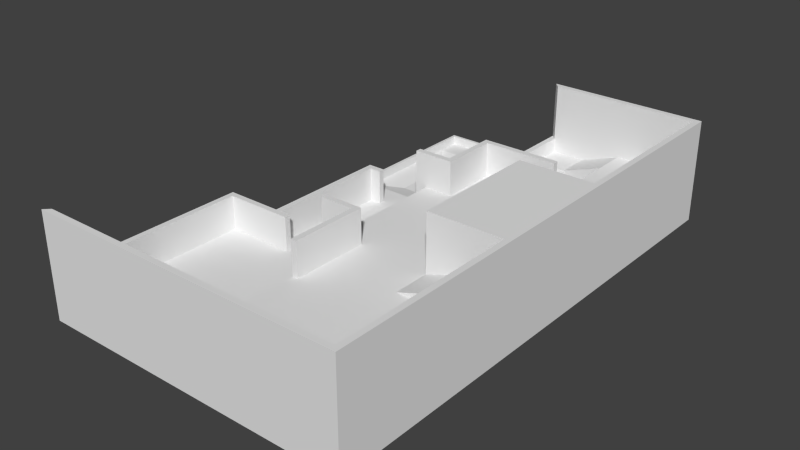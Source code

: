 # Source: gallery.blend  (saved by Blender 2.76.0; exported with 4.5.12 LTS)
import bpy
from mathutils import Matrix  # noqa: F401  (used for matrix-valued properties, if any)

bpy.ops.wm.read_factory_settings(use_empty=True)
scene = bpy.context.scene
scene.name = 'Scene'

# ---- collections
col_collection_1 = bpy.data.collections.new('Collection 1'); scene.collection.children.link(col_collection_1)

# ---- world
world_world = bpy.data.worlds.new('World'); scene.world = world_world
world_world.color = (0.05088, 0.05088, 0.05088)
world_world.use_sun_shadow = False
world_world.sun_shadow_jitter_overblur = 0.0
world_world.cycles.sampling_method = 'MANUAL'
world_world.cycles.sample_map_resolution = 256

# ---- meshes
me_entity0_brush30 = bpy.data.meshes.new('entity0_brush30')
me_entity0_brush30.from_pydata([(1184.0, -64.0, 2240.0), (1216.0, -64.0, 2272.0), (-544.0, -64.0, 2272.0), (-512.0, -64.0, 2240.0), (1216.0, 512.0, 2272.0), (-544.0, 512.0, 2272.0), (1184.0, 512.0, 2240.0), (-512.0, 512.0, 2240.0)], [], [(0, 1, 2, 3), (1, 4, 5, 2), (4, 6, 7, 5), (7, 3, 2, 5), (6, 0, 3, 7), (6, 4, 1, 0)])
_uv = me_entity0_brush30.uv_layers.new(name='UVMap')
_uv.uv.foreach_set('vector', [9.25, 17.5, 9.5, 17.75, -4.25, 17.75, -4.0, 17.5, 9.5, 0.5, 9.5, -4.0, -4.25, -4.0, -4.25, 0.5, 9.5, 17.75, 9.25, 17.5, -4.0, 17.5, -4.25, 17.75, -17.5, -4.0, -17.5, 0.5, -17.75, 0.5, -17.75, -4.0, 9.25, -4.0, 9.25, 0.5, -4.0, 0.5, -4.0, -4.0, -17.5, -4.0, -17.75, -4.0, -17.75, 0.5, -17.5, 0.5])
me_entity0_brush30.use_remesh_preserve_volume = False
me_entity0_brush30.use_remesh_preserve_attributes = False
me_entity0_brush30.use_mirror_vertex_groups = False
me_entity0_brush30.update()
me_entity0_brush36 = bpy.data.meshes.new('entity0_brush36')
me_entity0_brush36.from_pydata([(960.0, 192.0, 2240.0), (768.0, 192.0, 2240.0), (768.0, 192.0, 2032.0), (960.0, 192.0, 2032.0), (960.0, 256.0, 2240.0), (960.0, 256.0, 2032.0)], [], [(0, 1, 2, 3), (1, 4, 5, 2), (4, 0, 3, 5), (3, 2, 5), (0, 4, 1)])
_uv = me_entity0_brush36.uv_layers.new(name='UVMap')
_uv.uv.foreach_set('vector', [7.5, 17.5, 6.0, 17.5, 6.0, 15.88, 7.5, 15.88, 6.0, 17.5, 7.5, 17.5, 7.5, 15.88, 6.0, 15.88, -17.5, -2.0, -17.5, -1.5, -15.88, -1.5, -15.88, -2.0, 7.5, -1.5, 6.0, -1.5, 7.5, -2.0, 7.5, -1.5, 7.5, -2.0, 6.0, -1.5])
me_entity0_brush36.use_remesh_preserve_volume = False
me_entity0_brush36.use_remesh_preserve_attributes = False
me_entity0_brush36.use_mirror_vertex_groups = False
me_entity0_brush36.update()
me_entity0_brush19 = bpy.data.meshes.new('entity0_brush19')
me_entity0_brush19.from_pydata([(768.0, -64.0, 1200.0), (768.0, -64.0, 160.0), (768.0, 192.0, 160.0), (768.0, 192.0, 1200.0), (352.0, -64.0, 160.0), (352.0, -64.0, 1200.0), (352.0, 192.0, 1200.0), (352.0, 192.0, 160.0)], [], [(0, 1, 2, 3), (4, 5, 6, 7), (1, 4, 7, 2), (5, 0, 3, 6), (3, 2, 7, 6), (0, 5, 4, 1)])
_uv = me_entity0_brush19.uv_layers.new(name='UVMap')
_uv.uv.foreach_set('vector', [-9.375, 0.5, -1.25, 0.5, -1.25, -1.5, -9.375, -1.5, -1.25, 0.5, -9.375, 0.5, -9.375, -1.5, -1.25, -1.5, 6.0, 0.5, 2.75, 0.5, 2.75, -1.5, 6.0, -1.5, 2.75, 0.5, 6.0, 0.5, 6.0, -1.5, 2.75, -1.5, 6.0, 9.375, 6.0, 1.25, 2.75, 1.25, 2.75, 9.375, 6.0, 9.375, 2.75, 9.375, 2.75, 1.25, 6.0, 1.25])
me_entity0_brush19.use_remesh_preserve_volume = False
me_entity0_brush19.use_remesh_preserve_attributes = False
me_entity0_brush19.use_mirror_vertex_groups = False
me_entity0_brush19.update()
me_entity0_brush11 = bpy.data.meshes.new('entity0_brush11')
me_entity0_brush11.from_pydata([(352.0, -64.0, 480.0), (320.0, -64.0, 448.0), (320.0, 384.0, 448.0), (352.0, 384.0, 480.0), (128.0, -64.0, 448.0), (128.0, -64.0, 480.0), (128.0, 384.0, 480.0), (128.0, 384.0, 448.0)], [], [(0, 1, 2, 3), (4, 5, 6, 7), (1, 4, 7, 2), (5, 0, 3, 6), (3, 2, 7, 6), (0, 5, 4, 1)])
_uv = me_entity0_brush11.uv_layers.new(name='UVMap')
_uv.uv.foreach_set('vector', [-3.75, 0.5, -3.5, 0.5, -3.5, -3.0, -3.75, -3.0, -3.5, 0.5, -3.75, 0.5, -3.75, -3.0, -3.5, -3.0, 2.5, 0.5, 1.0, 0.5, 1.0, -3.0, 2.5, -3.0, 1.0, 0.5, 2.75, 0.5, 2.75, -3.0, 1.0, -3.0, 2.75, 3.75, 2.5, 3.5, 1.0, 3.5, 1.0, 3.75, 2.75, 3.75, 1.0, 3.75, 1.0, 3.5, 2.5, 3.5])
me_entity0_brush11.use_remesh_preserve_volume = False
me_entity0_brush11.use_remesh_preserve_attributes = False
me_entity0_brush11.use_mirror_vertex_groups = False
me_entity0_brush11.update()
me_entity0_brush37 = bpy.data.meshes.new('entity0_brush37')
me_entity0_brush37.from_pydata([(352.0, -64.0, 1168.0), (352.0, -64.0, 480.0), (352.0, 192.0, 480.0), (352.0, 192.0, 1168.0), (192.0, 192.0, 480.0), (192.0, 192.0, 1168.0)], [], [(0, 1, 2, 3), (1, 4, 2), (5, 0, 3), (3, 2, 4, 5), (0, 5, 4, 1)])
_uv = me_entity0_brush37.uv_layers.new(name='UVMap')
_uv.uv.foreach_set('vector', [-9.125, 0.5, -3.75, 0.5, -3.75, -1.5, -9.125, -1.5, 2.75, 0.5, 1.5, -1.5, 2.75, -1.5, 1.5, -1.5, 2.75, 0.5, 2.75, -1.5, 2.75, 9.125, 2.75, 3.75, 1.5, 3.75, 1.5, 9.125, -9.125, 0.5, -9.125, -1.5, -3.75, -1.5, -3.75, 0.5])
me_entity0_brush37.use_remesh_preserve_volume = False
me_entity0_brush37.use_remesh_preserve_attributes = False
me_entity0_brush37.use_mirror_vertex_groups = False
me_entity0_brush37.update()
me_entity0_brush8 = bpy.data.meshes.new('entity0_brush8')
me_entity0_brush8.from_pydata([(320.0, -64.0, -448.0), (320.0, -64.0, -464.0), (320.0, 48.0, -464.0), (320.0, 48.0, -448.0), (-336.0, -64.0, -464.0), (-320.0, -64.0, -448.0), (-320.0, 48.0, -448.0), (-336.0, 48.0, -464.0)], [], [(0, 1, 2, 3), (4, 5, 6, 7), (1, 4, 7, 2), (5, 0, 3, 6), (2, 7, 6, 3), (1, 0, 5, 4)])
_uv = me_entity0_brush8.uv_layers.new(name='UVMap')
_uv.uv.foreach_set('vector', [3.5, 0.5, 3.625, 0.5, 3.625, -0.375, 3.5, -0.375, 3.625, 0.5, 3.5, 0.5, 3.5, -0.375, 3.625, -0.375, 2.5, 0.5, -2.625, 0.5, -2.625, -0.375, 2.5, -0.375, -2.5, 0.5, 2.5, 0.5, 2.5, -0.375, -2.5, -0.375, 2.5, -3.625, -2.625, -3.625, -2.5, -3.5, 2.5, -3.5, 2.5, -3.625, 2.5, -3.5, -2.5, -3.5, -2.625, -3.625])
me_entity0_brush8.use_remesh_preserve_volume = False
me_entity0_brush8.use_remesh_preserve_attributes = False
me_entity0_brush8.use_mirror_vertex_groups = False
me_entity0_brush8.update()
me_entity0_brush35 = bpy.data.meshes.new('entity0_brush35')
me_entity0_brush35.from_pydata([(768.0, 192.0, 1408.0), (960.0, 256.0, 1408.0), (960.0, 256.0, 1200.0), (768.0, 192.0, 1200.0), (960.0, 192.0, 1408.0), (960.0, 192.0, 1200.0)], [], [(0, 1, 2, 3), (1, 4, 5, 2), (4, 0, 3, 5), (2, 5, 3), (1, 0, 4)])
_uv = me_entity0_brush35.uv_layers.new(name='UVMap')
_uv.uv.foreach_set('vector', [6.0, 11.0, 7.5, 11.0, 7.5, 9.375, 6.0, 9.375, -11.0, -2.0, -11.0, -1.5, -9.375, -1.5, -9.375, -2.0, 7.5, 11.0, 6.0, 11.0, 6.0, 9.375, 7.5, 9.375, 7.5, -2.0, 7.5, -1.5, 6.0, -1.5, 7.5, -2.0, 6.0, -1.5, 7.5, -1.5])
me_entity0_brush35.use_remesh_preserve_volume = False
me_entity0_brush35.use_remesh_preserve_attributes = False
me_entity0_brush35.use_mirror_vertex_groups = False
me_entity0_brush35.update()
me_entity0_brush29 = bpy.data.meshes.new('entity0_brush29')
me_entity0_brush29.from_pydata([(-544.0, 192.0, 1168.0), (-544.0, -64.0, 1168.0), (-544.0, -64.0, 2272.0), (-544.0, 192.0, 2272.0), (-512.0, 192.0, 2240.0), (-512.0, -64.0, 2240.0), (-512.0, -64.0, 1200.0), (-512.0, 192.0, 1200.0)], [], [(0, 1, 2, 3), (4, 3, 2, 5), (1, 6, 5, 2), (6, 7, 4, 5), (7, 0, 3, 4), (0, 7, 6, 1)])
_uv = me_entity0_brush29.uv_layers.new(name='UVMap')
_uv.uv.foreach_set('vector', [-9.125, -1.5, -9.125, 0.5, -17.75, 0.5, -17.75, -1.5, -17.5, -1.5, -17.75, -1.5, -17.75, 0.5, -17.5, 0.5, -4.25, 9.125, -4.0, 9.375, -4.0, 17.5, -4.25, 17.75, -9.375, 0.5, -9.375, -1.5, -17.5, -1.5, -17.5, 0.5, -4.0, 9.375, -4.25, 9.125, -4.25, 17.75, -4.0, 17.5, -9.125, -1.5, -9.375, -1.5, -9.375, 0.5, -9.125, 0.5])
me_entity0_brush29.use_remesh_preserve_volume = False
me_entity0_brush29.use_remesh_preserve_attributes = False
me_entity0_brush29.use_mirror_vertex_groups = False
me_entity0_brush29.update()
me_entity0_brush20 = bpy.data.meshes.new('entity0_brush20')
me_entity0_brush20.from_pydata([(352.0, 384.0, 160.0), (320.0, 384.0, 128.0), (320.0, -64.0, 128.0), (352.0, -64.0, 160.0), (768.0, -64.0, 160.0), (768.0, -64.0, 128.0), (768.0, 384.0, 128.0), (768.0, 384.0, 160.0)], [], [(0, 1, 2, 3), (4, 3, 2, 5), (1, 6, 5, 2), (6, 7, 4, 5), (7, 0, 3, 4), (0, 7, 6, 1)])
_uv = me_entity0_brush20.uv_layers.new(name='UVMap')
_uv.uv.foreach_set('vector', [-1.25, -3.0, -1.0, -3.0, -1.0, 0.5, -1.25, 0.5, 6.0, 1.25, 2.75, 1.25, 2.5, 1.0, 6.0, 1.0, 2.5, -3.0, 6.0, -3.0, 6.0, 0.5, 2.5, 0.5, -1.0, -3.0, -1.25, -3.0, -1.25, 0.5, -1.0, 0.5, 6.0, -3.0, 2.75, -3.0, 2.75, 0.5, 6.0, 0.5, 2.75, 1.25, 6.0, 1.25, 6.0, 1.0, 2.5, 1.0])
me_entity0_brush20.use_remesh_preserve_volume = False
me_entity0_brush20.use_remesh_preserve_attributes = False
me_entity0_brush20.use_mirror_vertex_groups = False
me_entity0_brush20.update()
me_entity0_brush24 = bpy.data.meshes.new('entity0_brush24')
me_entity0_brush24.from_pydata([(320.0, -64.0, -544.0), (352.0, -64.0, -512.0), (352.0, 512.0, -512.0), (320.0, 512.0, -544.0), (1184.0, 512.0, -512.0), (1216.0, 512.0, -544.0), (1216.0, -64.0, -544.0), (1184.0, -64.0, -512.0)], [], [(0, 1, 2, 3), (4, 5, 3, 2), (6, 0, 3, 5), (1, 7, 4, 2), (7, 6, 5, 4), (6, 7, 1, 0)])
_uv = me_entity0_brush24.uv_layers.new(name='UVMap')
_uv.uv.foreach_set('vector', [4.25, 0.5, 4.0, 0.5, 4.0, -4.0, 4.25, -4.0, 9.25, -4.0, 9.5, -4.25, 2.5, -4.25, 2.75, -4.0, 9.5, 0.5, 2.5, 0.5, 2.5, -4.0, 9.5, -4.0, 2.75, 0.5, 9.25, 0.5, 9.25, -4.0, 2.75, -4.0, 4.0, 0.5, 4.25, 0.5, 4.25, -4.0, 4.0, -4.0, 9.5, -4.25, 9.25, -4.0, 2.75, -4.0, 2.5, -4.25])
me_entity0_brush24.use_remesh_preserve_volume = False
me_entity0_brush24.use_remesh_preserve_attributes = False
me_entity0_brush24.use_mirror_vertex_groups = False
me_entity0_brush24.update()
me_entity0_brush18 = bpy.data.meshes.new('entity0_brush18')
me_entity0_brush18.from_pydata([(768.0, -64.0, 128.0), (768.0, -64.0, -512.0), (768.0, 0.0, -512.0), (768.0, 0.0, 128.0), (352.0, -64.0, -512.0), (352.0, -64.0, 128.0), (352.0, 0.0, 128.0), (352.0, 0.0, -512.0)], [], [(0, 1, 2, 3), (4, 5, 6, 7), (1, 4, 7, 2), (5, 0, 3, 6), (3, 2, 7, 6), (0, 5, 4, 1)])
_uv = me_entity0_brush18.uv_layers.new(name='UVMap')
_uv.uv.foreach_set('vector', [-1.0, 0.5, 4.0, 0.5, 4.0, 0.0, -1.0, 0.0, 4.0, 0.5, -1.0, 0.5, -1.0, 0.0, 4.0, 0.0, 6.0, 0.5, 2.75, 0.5, 2.75, 0.0, 6.0, 0.0, 2.75, 0.5, 6.0, 0.5, 6.0, 0.0, 2.75, 0.0, 6.0, 1.0, 6.0, -4.0, 2.75, -4.0, 2.75, 1.0, 6.0, 1.0, 2.75, 1.0, 2.75, -4.0, 6.0, -4.0])
me_entity0_brush18.use_remesh_preserve_volume = False
me_entity0_brush18.use_remesh_preserve_attributes = False
me_entity0_brush18.use_mirror_vertex_groups = False
me_entity0_brush18.update()
me_entity0_brush7 = bpy.data.meshes.new('entity0_brush7')
me_entity0_brush7.from_pydata([(-320.0, -64.0, -448.0), (-336.0, -64.0, -464.0), (-336.0, 48.0, -464.0), (-320.0, 48.0, -448.0), (-336.0, -64.0, 464.0), (-320.0, -64.0, 448.0), (-320.0, 48.0, 448.0), (-336.0, 48.0, 464.0)], [], [(0, 1, 2, 3), (4, 5, 6, 7), (5, 0, 3, 6), (1, 4, 7, 2), (6, 3, 2, 7), (5, 4, 1, 0)])
_uv = me_entity0_brush7.uv_layers.new(name='UVMap')
_uv.uv.foreach_set('vector', [3.5, 0.5, 3.625, 0.5, 3.625, -0.375, 3.5, -0.375, -3.625, 0.5, -3.5, 0.5, -3.5, -0.375, -3.625, -0.375, -3.5, 0.5, 3.5, 0.5, 3.5, -0.375, -3.5, -0.375, 3.625, 0.5, -3.625, 0.5, -3.625, -0.375, 3.625, -0.375, -2.5, 3.5, -2.5, -3.5, -2.625, -3.625, -2.625, 3.625, -2.5, 3.5, -2.625, 3.625, -2.625, -3.625, -2.5, -3.5])
me_entity0_brush7.use_remesh_preserve_volume = False
me_entity0_brush7.use_remesh_preserve_attributes = False
me_entity0_brush7.use_mirror_vertex_groups = False
me_entity0_brush7.update()
me_entity0_brush27 = bpy.data.meshes.new('entity0_brush27')
me_entity0_brush27.from_pydata([(1184.0, -64.0, 2240.0), (1184.0, -64.0, 1200.0), (1184.0, 192.0, 1200.0), (1184.0, 192.0, 2240.0), (352.0, -64.0, 1200.0), (352.0, -64.0, 2240.0), (352.0, 192.0, 2240.0), (352.0, 192.0, 1200.0)], [], [(0, 1, 2, 3), (4, 5, 6, 7), (1, 4, 7, 2), (5, 0, 3, 6), (3, 2, 7, 6), (0, 5, 4, 1)])
_uv = me_entity0_brush27.uv_layers.new(name='UVMap')
_uv.uv.foreach_set('vector', [-17.5, 0.5, -9.375, 0.5, -9.375, -1.5, -17.5, -1.5, -9.375, 0.5, -17.5, 0.5, -17.5, -1.5, -9.375, -1.5, 9.25, 0.5, 2.75, 0.5, 2.75, -1.5, 9.25, -1.5, 2.75, 0.5, 9.25, 0.5, 9.25, -1.5, 2.75, -1.5, 9.25, 17.5, 9.25, 9.375, 2.75, 9.375, 2.75, 17.5, 9.25, 17.5, 2.75, 17.5, 2.75, 9.375, 9.25, 9.375])
me_entity0_brush27.use_remesh_preserve_volume = False
me_entity0_brush27.use_remesh_preserve_attributes = False
me_entity0_brush27.use_mirror_vertex_groups = False
me_entity0_brush27.update()
me_entity0_brush21 = bpy.data.meshes.new('entity0_brush21')
me_entity0_brush21.from_pydata([(-224.0, -64.0, 1200.0), (-128.0, -64.0, 1200.0), (-128.0, 192.0, 1200.0), (-224.0, 192.0, 1200.0), (-192.0, -64.0, 1168.0), (-192.0, 192.0, 1168.0), (-128.0, 192.0, 1168.0), (-128.0, -64.0, 1168.0)], [], [(0, 1, 2, 3), (4, 0, 3, 5), (2, 6, 5, 3), (7, 4, 5, 6), (1, 7, 6, 2), (4, 7, 1, 0)])
_uv = me_entity0_brush21.uv_layers.new(name='UVMap')
_uv.uv.foreach_set('vector', [-1.75, 0.5, -1.0, 0.5, -1.0, -1.5, -1.75, -1.5, -9.125, 0.5, -9.375, 0.5, -9.375, -1.5, -9.125, -1.5, -1.0, 9.375, -1.0, 9.125, -1.5, 9.125, -1.75, 9.375, -1.0, 0.5, -1.5, 0.5, -1.5, -1.5, -1.0, -1.5, -9.375, 0.5, -9.125, 0.5, -9.125, -1.5, -9.375, -1.5, -1.5, 9.125, -1.0, 9.125, -1.0, 9.375, -1.75, 9.375])
me_entity0_brush21.use_remesh_preserve_volume = False
me_entity0_brush21.use_remesh_preserve_attributes = False
me_entity0_brush21.use_mirror_vertex_groups = False
me_entity0_brush21.update()
me_entity0_brush40 = bpy.data.meshes.new('entity0_brush40')
me_entity0_brush40.from_pydata([(352.0, -32.0, 2240.0), (352.0, -32.0, 1600.0), (352.0, 192.0, 1600.0), (352.0, 192.0, 2240.0), (320.0, 192.0, 1600.0), (320.0, 192.0, 2240.0)], [], [(0, 1, 2, 3), (1, 4, 2), (5, 0, 3), (3, 2, 4, 5), (4, 1, 0, 5)])
_uv = me_entity0_brush40.uv_layers.new(name='UVMap')
_uv.uv.foreach_set('vector', [-17.5, 0.25, -12.5, 0.25, -12.5, -1.5, -17.5, -1.5, 2.75, 0.25, 2.5, -1.5, 2.75, -1.5, 2.5, -1.5, 2.75, 0.25, 2.75, -1.5, 2.75, 17.5, 2.75, 12.5, 2.5, 12.5, 2.5, 17.5, -12.5, -1.5, -12.5, 0.25, -17.5, 0.25, -17.5, -1.5])
me_entity0_brush40.use_remesh_preserve_volume = False
me_entity0_brush40.use_remesh_preserve_attributes = False
me_entity0_brush40.use_mirror_vertex_groups = False
me_entity0_brush40.update()
me_entity0_brush39 = bpy.data.meshes.new('entity0_brush39')
me_entity0_brush39.from_pydata([(352.0, -32.0, 1600.0), (352.0, -32.0, 2240.0), (352.0, -64.0, 2240.0), (352.0, -64.0, 1600.0), (320.0, -64.0, 1600.0), (320.0, -64.0, 2240.0), (320.0, 192.0, 2240.0), (320.0, 192.0, 1600.0)], [], [(0, 1, 2, 3), (4, 5, 6, 7), (7, 0, 3, 4), (1, 6, 5, 2), (2, 5, 4, 3), (0, 7, 6, 1)])
_uv = me_entity0_brush39.uv_layers.new(name='UVMap')
_uv.uv.foreach_set('vector', [-12.5, 0.25, -17.5, 0.25, -17.5, 0.5, -12.5, 0.5, -12.5, 0.5, -17.5, 0.5, -17.5, -1.5, -12.5, -1.5, 2.5, -1.5, 2.75, 0.25, 2.75, 0.5, 2.5, 0.5, 2.75, 0.25, 2.5, -1.5, 2.5, 0.5, 2.75, 0.5, 2.75, 17.5, 2.5, 17.5, 2.5, 12.5, 2.75, 12.5, -12.5, 0.25, -12.5, -1.5, -17.5, -1.5, -17.5, 0.25])
me_entity0_brush39.use_remesh_preserve_volume = False
me_entity0_brush39.use_remesh_preserve_attributes = False
me_entity0_brush39.use_mirror_vertex_groups = False
me_entity0_brush39.update()
me_entity0_brush46 = bpy.data.meshes.new('entity0_brush46')
me_entity0_brush46.from_pydata([(1184.0, -64.0, 1200.0), (1184.0, 512.0, 1200.0), (1184.0, 512.0, 480.0), (1184.0, -64.0, 480.0), (1216.0, -64.0, 1200.0), (1216.0, -64.0, 480.0), (1216.0, 512.0, 1200.0), (1216.0, 512.0, 480.0)], [], [(0, 1, 2, 3), (4, 0, 3, 5), (6, 4, 5, 7), (1, 6, 7, 2), (7, 5, 3, 2), (1, 0, 4, 6)])
_uv = me_entity0_brush46.uv_layers.new(name='UVMap')
_uv.uv.foreach_set('vector', [-9.375, 0.5, -9.375, -4.0, -3.75, -4.0, -3.75, 0.5, 9.5, 9.375, 9.25, 9.375, 9.25, 3.75, 9.5, 3.75, -9.375, -4.0, -9.375, 0.5, -3.75, 0.5, -3.75, -4.0, 9.25, 9.375, 9.5, 9.375, 9.5, 3.75, 9.25, 3.75, 9.5, -4.0, 9.5, 0.5, 9.25, 0.5, 9.25, -4.0, 9.25, -4.0, 9.25, 0.5, 9.5, 0.5, 9.5, -4.0])
me_entity0_brush46.use_remesh_preserve_volume = False
me_entity0_brush46.use_remesh_preserve_attributes = False
me_entity0_brush46.use_mirror_vertex_groups = False
me_entity0_brush46.update()
me_entity0_brush23 = bpy.data.meshes.new('entity0_brush23')
me_entity0_brush23.from_pydata([(1184.0, -64.0, 480.0), (1184.0, 512.0, 480.0), (1184.0, 512.0, 1200.0), (1184.0, -64.0, 1200.0), (768.0, 512.0, 480.0), (768.0, 512.0, 1200.0), (768.0, -64.0, 480.0), (768.0, -64.0, 1200.0)], [], [(0, 1, 2, 3), (1, 4, 5, 2), (6, 0, 3, 7), (5, 7, 3, 2), (4, 6, 7, 5), (0, 6, 4, 1)])
_uv = me_entity0_brush23.uv_layers.new(name='UVMap')
_uv.uv.foreach_set('vector', [-3.75, 0.5, -3.75, -4.0, -9.375, -4.0, -9.375, 0.5, 9.25, 3.75, 6.0, 3.75, 6.0, 9.375, 9.25, 9.375, 6.0, 3.75, 9.25, 3.75, 9.25, 9.375, 6.0, 9.375, 6.0, -4.0, 6.0, 0.5, 9.25, 0.5, 9.25, -4.0, -3.75, -4.0, -3.75, 0.5, -9.375, 0.5, -9.375, -4.0, 9.25, 0.5, 6.0, 0.5, 6.0, -4.0, 9.25, -4.0])
me_entity0_brush23.use_remesh_preserve_volume = False
me_entity0_brush23.use_remesh_preserve_attributes = False
me_entity0_brush23.use_mirror_vertex_groups = False
me_entity0_brush23.update()
me_entity0_brush42 = bpy.data.meshes.new('entity0_brush42')
me_entity0_brush42.from_pydata([(960.0, 192.0, 1200.0), (960.0, 192.0, 2240.0), (960.0, 256.0, 2240.0), (960.0, 256.0, 1200.0), (1184.0, 192.0, 1200.0), (1184.0, 192.0, 2240.0)], [], [(0, 1, 2, 3), (3, 4, 0), (5, 2, 1), (5, 1, 0, 4), (4, 3, 2, 5)])
_uv = me_entity0_brush42.uv_layers.new(name='UVMap')
_uv.uv.foreach_set('vector', [-9.375, -1.5, -17.5, -1.5, -17.5, -2.0, -9.375, -2.0, 7.5, -2.0, 9.25, -1.5, 7.5, -1.5, 9.25, -1.5, 7.5, -2.0, 7.5, -1.5, 9.25, 17.5, 7.5, 17.5, 7.5, 9.375, 9.25, 9.375, 9.25, 9.375, 7.5, 9.375, 7.5, 17.5, 9.25, 17.5])
me_entity0_brush42.use_remesh_preserve_volume = False
me_entity0_brush42.use_remesh_preserve_attributes = False
me_entity0_brush42.use_mirror_vertex_groups = False
me_entity0_brush42.update()
me_entity0_brush45 = bpy.data.meshes.new('entity0_brush45')
me_entity0_brush45.from_pydata([(1184.0, 512.0, -512.0), (1216.0, 512.0, -544.0), (1216.0, -64.0, -544.0), (1184.0, -64.0, -512.0), (1184.0, -64.0, 480.0), (1184.0, 512.0, 480.0), (1216.0, -64.0, 480.0), (1216.0, 512.0, 480.0)], [], [(0, 1, 2, 3), (4, 5, 0, 3), (6, 4, 3, 2), (7, 6, 2, 1), (5, 7, 1, 0), (5, 4, 6, 7)])
_uv = me_entity0_brush45.uv_layers.new(name='UVMap')
_uv.uv.foreach_set('vector', [4.0, -4.0, 4.25, -4.0, 4.25, 0.5, 4.0, 0.5, -3.75, 0.5, -3.75, -4.0, 4.0, -4.0, 4.0, 0.5, 9.5, 3.75, 9.25, 3.75, 9.25, -4.0, 9.5, -4.25, -3.75, -4.0, -3.75, 0.5, 4.25, 0.5, 4.25, -4.0, 9.25, 3.75, 9.5, 3.75, 9.5, -4.25, 9.25, -4.0, 9.25, -4.0, 9.25, 0.5, 9.5, 0.5, 9.5, -4.0])
me_entity0_brush45.use_remesh_preserve_volume = False
me_entity0_brush45.use_remesh_preserve_attributes = False
me_entity0_brush45.use_mirror_vertex_groups = False
me_entity0_brush45.update()
me_entity0_brush33 = bpy.data.meshes.new('entity0_brush33')
me_entity0_brush33.from_pydata([(352.0, 0.0, -128.0), (352.0, 112.0, -320.0), (352.0, -176.0, -320.0), (352.0, -176.0, -128.0), (544.0, 112.0, -320.0), (544.0, 0.0, -128.0), (544.0, -176.0, -128.0), (544.0, -176.0, -320.0)], [], [(0, 1, 2, 3), (4, 5, 6, 7), (1, 4, 7, 2), (6, 3, 2, 7), (5, 0, 3, 6), (0, 5, 4, 1)])
_uv = me_entity0_brush33.uv_layers.new(name='UVMap')
_uv.uv.foreach_set('vector', [1.0, 0.0, 2.5, -0.875, 2.5, 1.375, 1.0, 1.375, 2.5, -0.875, 1.0, 0.0, 1.0, 1.375, 2.5, 1.375, 2.75, -0.875, 4.25, -0.875, 4.25, 1.375, 2.75, 1.375, 4.25, -1.0, 2.75, -1.0, 2.75, -2.5, 4.25, -2.5, 4.25, 0.0, 2.75, 0.0, 2.75, 1.375, 4.25, 1.375, 2.75, -1.0, 4.25, -1.0, 4.25, -2.5, 2.75, -2.5])
me_entity0_brush33.use_remesh_preserve_volume = False
me_entity0_brush33.use_remesh_preserve_attributes = False
me_entity0_brush33.use_mirror_vertex_groups = False
me_entity0_brush33.update()
me_entity0_brush31 = bpy.data.meshes.new('entity0_brush31')
me_entity0_brush31.from_pydata([(320.0, 192.0, 2240.0), (320.0, -64.0, 2240.0), (320.0, -64.0, 2048.0), (320.0, 192.0, 2048.0), (-192.0, 0.0, 2240.0), (-192.0, 0.0, 2048.0), (-192.0, -64.0, 2240.0), (-192.0, -64.0, 2048.0)], [], [(0, 1, 2, 3), (4, 0, 3, 5), (1, 6, 7, 2), (7, 5, 3, 2), (6, 4, 5, 7), (6, 1, 0, 4)])
_uv = me_entity0_brush31.uv_layers.new(name='UVMap')
_uv.uv.foreach_set('vector', [-17.5, -1.5, -17.5, 0.5, -16.0, 0.5, -16.0, -1.5, -1.5, 17.5, 2.5, 17.5, 2.5, 16.0, -1.5, 16.0, 2.5, 17.5, -1.5, 17.5, -1.5, 16.0, 2.5, 16.0, -1.5, 0.5, -1.5, 0.0, 2.5, -1.5, 2.5, 0.5, -17.5, 0.5, -17.5, 0.0, -16.0, 0.0, -16.0, 0.5, -1.5, 0.5, 2.5, 0.5, 2.5, -1.5, -1.5, 0.0])
me_entity0_brush31.use_remesh_preserve_volume = False
me_entity0_brush31.use_remesh_preserve_attributes = False
me_entity0_brush31.use_mirror_vertex_groups = False
me_entity0_brush31.update()
me_entity0_brush26 = bpy.data.meshes.new('entity0_brush26')
me_entity0_brush26.from_pydata([(320.0, -64.0, 2240.0), (320.0, -64.0, 1200.0), (320.0, 0.0, 1200.0), (320.0, 0.0, 2240.0), (-512.0, -64.0, 1200.0), (-512.0, -64.0, 2240.0), (-512.0, 0.0, 2240.0), (-512.0, 0.0, 1200.0)], [], [(0, 1, 2, 3), (4, 5, 6, 7), (1, 4, 7, 2), (5, 0, 3, 6), (3, 2, 7, 6), (0, 5, 4, 1)])
_uv = me_entity0_brush26.uv_layers.new(name='UVMap')
_uv.uv.foreach_set('vector', [-17.5, 0.5, -9.375, 0.5, -9.375, 0.0, -17.5, 0.0, -9.375, 0.5, -17.5, 0.5, -17.5, 0.0, -9.375, 0.0, 2.5, 0.5, -4.0, 0.5, -4.0, 0.0, 2.5, 0.0, -4.0, 0.5, 2.5, 0.5, 2.5, 0.0, -4.0, 0.0, 2.5, 17.5, 2.5, 9.375, -4.0, 9.375, -4.0, 17.5, 2.5, 17.5, -4.0, 17.5, -4.0, 9.375, 2.5, 9.375])
me_entity0_brush26.use_remesh_preserve_volume = False
me_entity0_brush26.use_remesh_preserve_attributes = False
me_entity0_brush26.use_mirror_vertex_groups = False
me_entity0_brush26.update()
me_entity0_brush32 = bpy.data.meshes.new('entity0_brush32')
me_entity0_brush32.from_pydata([(768.0, 192.0, -320.0), (544.0, 112.0, -320.0), (544.0, -64.0, -320.0), (768.0, -64.0, -320.0), (768.0, -64.0, -512.0), (544.0, -64.0, -512.0), (544.0, 112.0, -512.0), (768.0, 192.0, -512.0)], [], [(0, 1, 2, 3), (4, 3, 2, 5), (6, 7, 4, 5), (1, 6, 5, 2), (7, 0, 3, 4), (6, 1, 0, 7)])
_uv = me_entity0_brush32.uv_layers.new(name='UVMap')
_uv.uv.foreach_set('vector', [6.0, -1.5, 4.25, -0.875, 4.25, 0.5, 6.0, 0.5, 6.0, -4.0, 6.0, -2.5, 4.25, -2.5, 4.25, -4.0, 4.25, -0.875, 6.0, -1.5, 6.0, 0.5, 4.25, 0.5, 2.5, -0.875, 4.0, -0.875, 4.0, 0.5, 2.5, 0.5, 4.0, -1.5, 2.5, -1.5, 2.5, 0.5, 4.0, 0.5, 4.25, -4.0, 4.25, -2.5, 6.0, -2.5, 6.0, -4.0])
me_entity0_brush32.use_remesh_preserve_volume = False
me_entity0_brush32.use_remesh_preserve_attributes = False
me_entity0_brush32.use_mirror_vertex_groups = False
me_entity0_brush32.update()
me_entity0_brush13 = bpy.data.meshes.new('entity0_brush13')
me_entity0_brush13.from_pydata([(128.0, -64.0, 480.0), (128.0, -64.0, 448.0), (128.0, 0.0, 448.0), (128.0, 0.0, 480.0), (-128.0, -64.0, 448.0), (-128.0, -64.0, 480.0), (-128.0, 0.0, 480.0), (-128.0, 0.0, 448.0)], [], [(0, 1, 2, 3), (4, 5, 6, 7), (1, 4, 7, 2), (5, 0, 3, 6), (3, 2, 7, 6), (0, 5, 4, 1)])
_uv = me_entity0_brush13.uv_layers.new(name='UVMap')
_uv.uv.foreach_set('vector', [-3.75, 0.5, -3.5, 0.5, -3.5, 0.0, -3.75, 0.0, -3.5, 0.5, -3.75, 0.5, -3.75, 0.0, -3.5, 0.0, 1.0, 0.5, -1.0, 0.5, -1.0, 0.0, 1.0, 0.0, -1.0, 0.5, 1.0, 0.5, 1.0, 0.0, -1.0, 0.0, 1.0, 3.75, 1.0, 3.5, -1.0, 3.5, -1.0, 3.75, 1.0, 3.75, -1.0, 3.75, -1.0, 3.5, 1.0, 3.5])
me_entity0_brush13.use_remesh_preserve_volume = False
me_entity0_brush13.use_remesh_preserve_attributes = False
me_entity0_brush13.use_mirror_vertex_groups = False
me_entity0_brush13.update()
me_entity0_brush38 = bpy.data.meshes.new('entity0_brush38')
me_entity0_brush38.from_pydata([(192.0, -64.0, 480.0), (192.0, -64.0, 1168.0), (192.0, 192.0, 1168.0), (192.0, 192.0, 480.0), (352.0, -64.0, 480.0), (352.0, -64.0, 1168.0)], [], [(0, 1, 2, 3), (3, 4, 0), (5, 2, 1), (5, 1, 0, 4), (4, 3, 2, 5)])
_uv = me_entity0_brush38.uv_layers.new(name='UVMap')
_uv.uv.foreach_set('vector', [-3.75, 0.5, -9.125, 0.5, -9.125, -1.5, -3.75, -1.5, 1.5, -1.5, 2.75, 0.5, 1.5, 0.5, 2.75, 0.5, 1.5, -1.5, 1.5, 0.5, 2.75, 9.125, 1.5, 9.125, 1.5, 3.75, 2.75, 3.75, -3.75, 0.5, -3.75, -1.5, -9.125, -1.5, -9.125, 0.5])
me_entity0_brush38.use_remesh_preserve_volume = False
me_entity0_brush38.use_remesh_preserve_attributes = False
me_entity0_brush38.use_mirror_vertex_groups = False
me_entity0_brush38.update()
me_entity0_brush4 = bpy.data.meshes.new('entity0_brush4')
me_entity0_brush4.from_pydata([(-192.0, -64.0, -192.0), (-320.0, -64.0, -320.0), (-320.0, 0.0, -320.0), (-192.0, -32.0, -192.0), (-320.0, -64.0, 320.0), (-192.0, -64.0, 192.0), (-192.0, -32.0, 192.0), (-320.0, 0.0, 320.0)], [], [(0, 1, 2, 3), (4, 5, 6, 7), (2, 7, 6, 3), (5, 0, 3, 6), (1, 4, 7, 2), (1, 0, 5, 4)])
_uv = me_entity0_brush4.uv_layers.new(name='UVMap')
_uv.uv.foreach_set('vector', [1.5, 0.5, 2.5, 0.5, 2.5, 0.0, 1.5, 0.25, -2.5, 0.5, -1.5, 0.5, -1.5, 0.25, -2.5, 0.0, -2.5, -2.5, -2.5, 2.5, -1.5, 1.5, -1.5, -1.5, -1.5, 0.5, 1.5, 0.5, 1.5, 0.25, -1.5, 0.25, 2.5, 0.5, -2.5, 0.5, -2.5, 0.0, 2.5, 0.0, -2.5, -2.5, -1.5, -1.5, -1.5, 1.5, -2.5, 2.5])
me_entity0_brush4.use_remesh_preserve_volume = False
me_entity0_brush4.use_remesh_preserve_attributes = False
me_entity0_brush4.use_mirror_vertex_groups = False
me_entity0_brush4.update()
me_entity0_brush5 = bpy.data.meshes.new('entity0_brush5')
me_entity0_brush5.from_pydata([(320.0, -64.0, -320.0), (320.0, -64.0, -448.0), (320.0, 0.0, -448.0), (320.0, 0.0, -320.0), (-320.0, -64.0, -448.0), (-320.0, -64.0, -320.0), (-320.0, 0.0, -320.0), (-320.0, 0.0, -448.0)], [], [(0, 1, 2, 3), (4, 5, 6, 7), (1, 4, 7, 2), (5, 0, 3, 6), (3, 2, 7, 6), (0, 5, 4, 1)])
_uv = me_entity0_brush5.uv_layers.new(name='UVMap')
_uv.uv.foreach_set('vector', [2.5, 0.5, 3.5, 0.5, 3.5, 0.0, 2.5, 0.0, 3.5, 0.5, 2.5, 0.5, 2.5, 0.0, 3.5, 0.0, 2.5, 0.5, -2.5, 0.5, -2.5, 0.0, 2.5, 0.0, -2.5, 0.5, 2.5, 0.5, 2.5, 0.0, -2.5, 0.0, 2.5, -2.5, 2.5, -3.5, -2.5, -3.5, -2.5, -2.5, 2.5, -2.5, -2.5, -2.5, -2.5, -3.5, 2.5, -3.5])
me_entity0_brush5.use_remesh_preserve_volume = False
me_entity0_brush5.use_remesh_preserve_attributes = False
me_entity0_brush5.use_mirror_vertex_groups = False
me_entity0_brush5.update()
me_entity0_brush41 = bpy.data.meshes.new('entity0_brush41')
me_entity0_brush41.from_pydata([(1184.0, 192.0, 2240.0), (1184.0, 192.0, 1200.0), (1184.0, 256.0, 1200.0), (1184.0, 256.0, 2240.0), (960.0, 256.0, 1200.0), (960.0, 256.0, 2240.0)], [], [(0, 1, 2, 3), (1, 4, 2), (5, 0, 3), (3, 2, 4, 5), (0, 5, 4, 1)])
_uv = me_entity0_brush41.uv_layers.new(name='UVMap')
_uv.uv.foreach_set('vector', [-17.5, -1.5, -9.375, -1.5, -9.375, -2.0, -17.5, -2.0, 9.25, -1.5, 7.5, -2.0, 9.25, -2.0, 7.5, -2.0, 9.25, -1.5, 9.25, -2.0, 9.25, 17.5, 9.25, 9.375, 7.5, 9.375, 7.5, 17.5, 9.25, 17.5, 7.5, 17.5, 7.5, 9.375, 9.25, 9.375])
me_entity0_brush41.use_remesh_preserve_volume = False
me_entity0_brush41.use_remesh_preserve_attributes = False
me_entity0_brush41.use_mirror_vertex_groups = False
me_entity0_brush41.update()
me_entity0_brush47 = bpy.data.meshes.new('entity0_brush47')
me_entity0_brush47.from_pydata([(1184.0, 512.0, 1200.0), (1184.0, -64.0, 1200.0), (1184.0, -64.0, 2240.0), (1184.0, 512.0, 2240.0), (1216.0, -64.0, 1200.0), (1216.0, -64.0, 2272.0), (1216.0, 512.0, 2272.0), (1216.0, 512.0, 1200.0)], [], [(0, 1, 2, 3), (1, 4, 5, 2), (6, 3, 2, 5), (4, 7, 6, 5), (7, 0, 3, 6), (4, 1, 0, 7)])
_uv = me_entity0_brush47.uv_layers.new(name='UVMap')
_uv.uv.foreach_set('vector', [-9.375, -4.0, -9.375, 0.5, -17.5, 0.5, -17.5, -4.0, 9.25, 9.375, 9.5, 9.375, 9.5, 17.75, 9.25, 17.5, -17.75, -4.0, -17.5, -4.0, -17.5, 0.5, -17.75, 0.5, -9.375, 0.5, -9.375, -4.0, -17.75, -4.0, -17.75, 0.5, 9.5, 9.375, 9.25, 9.375, 9.25, 17.5, 9.5, 17.75, 9.5, 0.5, 9.25, 0.5, 9.25, -4.0, 9.5, -4.0])
me_entity0_brush47.use_remesh_preserve_volume = False
me_entity0_brush47.use_remesh_preserve_attributes = False
me_entity0_brush47.use_mirror_vertex_groups = False
me_entity0_brush47.update()
me_entity0_brush43 = bpy.data.meshes.new('entity0_brush43')
me_entity0_brush43.from_pydata([(1184.0, -64.0, 480.0), (1184.0, -64.0, -512.0), (1184.0, 192.0, -512.0), (1184.0, 192.0, 480.0), (1024.0, -64.0, -512.0), (768.0, 192.0, -512.0), (768.0, 192.0, 480.0), (1024.0, -64.0, 480.0)], [], [(0, 1, 2, 3), (4, 5, 2, 1), (6, 7, 0, 3), (3, 2, 5, 6), (7, 4, 1, 0), (5, 4, 7, 6)])
_uv = me_entity0_brush43.uv_layers.new(name='UVMap')
_uv.uv.foreach_set('vector', [-3.75, 0.5, 4.0, 0.5, 4.0, -1.5, -3.75, -1.5, 8.0, 0.5, 6.0, -1.5, 9.25, -1.5, 9.25, 0.5, 6.0, -1.5, 8.0, 0.5, 9.25, 0.5, 9.25, -1.5, 9.25, 3.75, 9.25, -4.0, 6.0, -4.0, 6.0, 3.75, 8.0, 3.75, 8.0, -4.0, 9.25, -4.0, 9.25, 3.75, 6.0, -4.0, 8.0, -4.0, 8.0, 3.75, 6.0, 3.75])
me_entity0_brush43.use_remesh_preserve_volume = False
me_entity0_brush43.use_remesh_preserve_attributes = False
me_entity0_brush43.use_mirror_vertex_groups = False
me_entity0_brush43.update()
me_entity0_brush14 = bpy.data.meshes.new('entity0_brush14')
me_entity0_brush14.from_pydata([(192.0, -64.0, 1200.0), (192.0, -64.0, 480.0), (192.0, 0.0, 480.0), (192.0, 0.0, 1200.0), (-192.0, -64.0, 480.0), (-192.0, -64.0, 1200.0), (-192.0, 0.0, 1200.0), (-192.0, 0.0, 480.0)], [], [(0, 1, 2, 3), (4, 5, 6, 7), (1, 4, 7, 2), (5, 0, 3, 6), (3, 2, 7, 6), (0, 5, 4, 1)])
_uv = me_entity0_brush14.uv_layers.new(name='UVMap')
_uv.uv.foreach_set('vector', [-9.375, 0.5, -3.75, 0.5, -3.75, 0.0, -9.375, 0.0, -3.75, 0.5, -9.375, 0.5, -9.375, 0.0, -3.75, 0.0, 1.5, 0.5, -1.5, 0.5, -1.5, 0.0, 1.5, 0.0, -1.5, 0.5, 1.5, 0.5, 1.5, 0.0, -1.5, 0.0, 1.5, 9.375, 1.5, 3.75, -1.5, 3.75, -1.5, 9.375, 1.5, 9.375, -1.5, 9.375, -1.5, 3.75, 1.5, 3.75])
me_entity0_brush14.use_remesh_preserve_volume = False
me_entity0_brush14.use_remesh_preserve_attributes = False
me_entity0_brush14.use_mirror_vertex_groups = False
me_entity0_brush14.update()
me_entity0_brush44 = bpy.data.meshes.new('entity0_brush44')
me_entity0_brush44.from_pydata([(768.0, -64.0, -512.0), (768.0, -64.0, 480.0), (768.0, 192.0, 480.0), (768.0, 192.0, -512.0), (1024.0, -64.0, -512.0), (1024.0, -64.0, 480.0)], [], [(0, 1, 2, 3), (3, 4, 0), (5, 2, 1), (4, 5, 1, 0), (4, 3, 2, 5)])
_uv = me_entity0_brush44.uv_layers.new(name='UVMap')
_uv.uv.foreach_set('vector', [4.0, 0.5, -3.75, 0.5, -3.75, -1.5, 4.0, -1.5, 6.0, -1.5, 8.0, 0.5, 6.0, 0.5, 8.0, 0.5, 6.0, -1.5, 6.0, 0.5, 8.0, -4.0, 8.0, 3.75, 6.0, 3.75, 6.0, -4.0, 8.0, -4.0, 6.0, -4.0, 6.0, 3.75, 8.0, 3.75])
me_entity0_brush44.use_remesh_preserve_volume = False
me_entity0_brush44.use_remesh_preserve_attributes = False
me_entity0_brush44.use_mirror_vertex_groups = False
me_entity0_brush44.update()
me_entity0_brush17 = bpy.data.meshes.new('entity0_brush17')
me_entity0_brush17.from_pydata([(352.0, -64.0, 128.0), (352.0, -64.0, -128.0), (352.0, 0.0, -128.0), (352.0, 0.0, 128.0), (320.0, -64.0, -128.0), (320.0, -64.0, 128.0), (320.0, 0.0, 128.0), (320.0, 0.0, -128.0)], [], [(0, 1, 2, 3), (4, 5, 6, 7), (1, 4, 7, 2), (5, 0, 3, 6), (3, 2, 7, 6), (0, 5, 4, 1)])
_uv = me_entity0_brush17.uv_layers.new(name='UVMap')
_uv.uv.foreach_set('vector', [-1.0, 0.5, 1.0, 0.5, 1.0, 0.0, -1.0, 0.0, 1.0, 0.5, -1.0, 0.5, -1.0, 0.0, 1.0, 0.0, 2.75, 0.5, 2.5, 0.5, 2.5, 0.0, 2.75, 0.0, 2.5, 0.5, 2.75, 0.5, 2.75, 0.0, 2.5, 0.0, 2.75, 1.0, 2.75, -1.0, 2.5, -1.0, 2.5, 1.0, 2.75, 1.0, 2.5, 1.0, 2.5, -1.0, 2.75, -1.0])
me_entity0_brush17.use_remesh_preserve_volume = False
me_entity0_brush17.use_remesh_preserve_attributes = False
me_entity0_brush17.use_mirror_vertex_groups = False
me_entity0_brush17.update()
me_entity0_brush12 = bpy.data.meshes.new('entity0_brush12')
me_entity0_brush12.from_pydata([(-128.0, -64.0, 480.0), (-128.0, -64.0, 448.0), (-128.0, 192.0, 448.0), (-128.0, 192.0, 480.0), (-224.0, -64.0, 448.0), (-192.0, -64.0, 480.0), (-192.0, 192.0, 480.0), (-224.0, 192.0, 448.0)], [], [(0, 1, 2, 3), (4, 5, 6, 7), (1, 4, 7, 2), (5, 0, 3, 6), (2, 7, 6, 3), (1, 0, 5, 4)])
_uv = me_entity0_brush12.uv_layers.new(name='UVMap')
_uv.uv.foreach_set('vector', [-3.75, 0.5, -3.5, 0.5, -3.5, -1.5, -3.75, -1.5, -3.5, 0.5, -3.75, 0.5, -3.75, -1.5, -3.5, -1.5, -1.0, 0.5, -1.75, 0.5, -1.75, -1.5, -1.0, -1.5, -1.5, 0.5, -1.0, 0.5, -1.0, -1.5, -1.5, -1.5, -1.0, 3.5, -1.75, 3.5, -1.5, 3.75, -1.0, 3.75, -1.0, 3.5, -1.0, 3.75, -1.5, 3.75, -1.75, 3.5])
me_entity0_brush12.use_remesh_preserve_volume = False
me_entity0_brush12.use_remesh_preserve_attributes = False
me_entity0_brush12.use_mirror_vertex_groups = False
me_entity0_brush12.update()
me_entity0_brush10 = bpy.data.meshes.new('entity0_brush10')
me_entity0_brush10.from_pydata([(352.0, -64.0, 160.0), (352.0, -64.0, 480.0), (320.0, -64.0, 448.0), (320.0, -64.0, 128.0), (352.0, 384.0, 480.0), (320.0, 384.0, 448.0), (320.0, 384.0, 128.0), (352.0, 384.0, 160.0)], [], [(0, 1, 2, 3), (1, 4, 5, 2), (5, 6, 3, 2), (7, 0, 3, 6), (4, 7, 6, 5), (4, 1, 0, 7)])
_uv = me_entity0_brush10.uv_layers.new(name='UVMap')
_uv.uv.foreach_set('vector', [2.75, 1.25, 2.75, 3.75, 2.5, 3.5, 2.5, 1.0, -3.75, 0.5, -3.75, -3.0, -3.5, -3.0, -3.5, 0.5, -3.5, -3.0, -1.0, -3.0, -1.0, 0.5, -3.5, 0.5, -1.25, -3.0, -1.25, 0.5, -1.0, 0.5, -1.0, -3.0, 2.75, 3.75, 2.75, 1.25, 2.5, 1.0, 2.5, 3.5, -3.75, -3.0, -3.75, 0.5, -1.25, 0.5, -1.25, -3.0])
me_entity0_brush10.use_remesh_preserve_volume = False
me_entity0_brush10.use_remesh_preserve_attributes = False
me_entity0_brush10.use_mirror_vertex_groups = False
me_entity0_brush10.update()
me_entity0_brush0 = bpy.data.meshes.new('entity0_brush0')
me_entity0_brush0.from_pydata([(192.0, -64.0, 192.0), (192.0, -64.0, -192.0), (192.0, -32.0, -192.0), (192.0, -32.0, 192.0), (-192.0, -64.0, -192.0), (-192.0, -64.0, 192.0), (-192.0, -32.0, 192.0), (-192.0, -32.0, -192.0)], [], [(0, 1, 2, 3), (4, 5, 6, 7), (1, 4, 7, 2), (5, 0, 3, 6), (3, 2, 7, 6), (0, 5, 4, 1)])
_uv = me_entity0_brush0.uv_layers.new(name='UVMap')
_uv.uv.foreach_set('vector', [-1.5, 0.5, 1.5, 0.5, 1.5, 0.25, -1.5, 0.25, 1.5, 0.5, -1.5, 0.5, -1.5, 0.25, 1.5, 0.25, 1.5, 0.5, -1.5, 0.5, -1.5, 0.25, 1.5, 0.25, -1.5, 0.5, 1.5, 0.5, 1.5, 0.25, -1.5, 0.25, 0.0, 2.0, 0.0, 0.0, -2.0, 0.0, -2.0, 2.0, 1.5, 1.5, -1.5, 1.5, -1.5, -1.5, 1.5, -1.5])
me_entity0_brush0.use_remesh_preserve_volume = False
me_entity0_brush0.use_remesh_preserve_attributes = False
me_entity0_brush0.use_mirror_vertex_groups = False
me_entity0_brush0.update()
me_entity0_brush25 = bpy.data.meshes.new('entity0_brush25')
me_entity0_brush25.from_pydata([(320.0, 384.0, 1200.0), (352.0, 384.0, 1168.0), (352.0, -64.0, 1168.0), (320.0, -64.0, 1200.0), (320.0, 384.0, 1600.0), (320.0, -64.0, 1600.0), (352.0, -64.0, 1600.0), (352.0, 384.0, 1600.0)], [], [(0, 1, 2, 3), (4, 0, 3, 5), (2, 6, 5, 3), (7, 4, 5, 6), (1, 7, 6, 2), (4, 7, 1, 0)])
_uv = me_entity0_brush25.uv_layers.new(name='UVMap')
_uv.uv.foreach_set('vector', [-9.375, -3.0, -9.125, -3.0, -9.125, 0.5, -9.375, 0.5, -12.5, -3.0, -9.375, -3.0, -9.375, 0.5, -12.5, 0.5, 2.75, 9.125, 2.75, 12.5, 2.5, 12.5, 2.5, 9.375, 2.75, -3.0, 2.5, -3.0, 2.5, 0.5, 2.75, 0.5, -9.125, -3.0, -12.5, -3.0, -12.5, 0.5, -9.125, 0.5, 2.5, 12.5, 2.75, 12.5, 2.75, 9.125, 2.5, 9.375])
me_entity0_brush25.use_remesh_preserve_volume = False
me_entity0_brush25.use_remesh_preserve_attributes = False
me_entity0_brush25.use_mirror_vertex_groups = False
me_entity0_brush25.update()
me_entity0_brush15 = bpy.data.meshes.new('entity0_brush15')
me_entity0_brush15.from_pydata([(-224.0, 192.0, 448.0), (-224.0, -64.0, 448.0), (-224.0, -64.0, 1200.0), (-224.0, 192.0, 1200.0), (-192.0, 192.0, 1168.0), (-192.0, -64.0, 1168.0), (-192.0, -64.0, 480.0), (-192.0, 192.0, 480.0)], [], [(0, 1, 2, 3), (4, 3, 2, 5), (1, 6, 5, 2), (6, 7, 4, 5), (7, 0, 3, 4), (0, 7, 6, 1)])
_uv = me_entity0_brush15.uv_layers.new(name='UVMap')
_uv.uv.foreach_set('vector', [-3.5, -1.5, -3.5, 0.5, -9.375, 0.5, -9.375, -1.5, -9.125, -1.5, -9.375, -1.5, -9.375, 0.5, -9.125, 0.5, -1.75, 3.5, -1.5, 3.75, -1.5, 9.125, -1.75, 9.375, -3.75, 0.5, -3.75, -1.5, -9.125, -1.5, -9.125, 0.5, -1.5, 3.75, -1.75, 3.5, -1.75, 9.375, -1.5, 9.125, -3.5, -1.5, -3.75, -1.5, -3.75, 0.5, -3.5, 0.5])
me_entity0_brush15.use_remesh_preserve_volume = False
me_entity0_brush15.use_remesh_preserve_attributes = False
me_entity0_brush15.use_mirror_vertex_groups = False
me_entity0_brush15.update()
me_entity0_brush2 = bpy.data.meshes.new('entity0_brush2')
me_entity0_brush2.from_pydata([(320.0, -64.0, 320.0), (192.0, -64.0, 192.0), (192.0, -32.0, 192.0), (320.0, 0.0, 320.0), (-192.0, -64.0, 192.0), (-320.0, -64.0, 320.0), (-320.0, 0.0, 320.0), (-192.0, -32.0, 192.0)], [], [(0, 1, 2, 3), (4, 5, 6, 7), (6, 3, 2, 7), (1, 4, 7, 2), (5, 0, 3, 6), (5, 4, 1, 0)])
_uv = me_entity0_brush2.uv_layers.new(name='UVMap')
_uv.uv.foreach_set('vector', [-2.5, 0.5, -1.5, 0.5, -1.5, 0.25, -2.5, 0.0, -1.5, 0.5, -2.5, 0.5, -2.5, 0.0, -1.5, 0.25, -2.5, 2.5, 2.5, 2.5, 1.5, 1.5, -1.5, 1.5, 1.5, 0.5, -1.5, 0.5, -1.5, 0.25, 1.5, 0.25, -2.5, 0.5, 2.5, 0.5, 2.5, 0.0, -2.5, 0.0, -2.5, 2.5, -1.5, 1.5, 1.5, 1.5, 2.5, 2.5])
me_entity0_brush2.use_remesh_preserve_volume = False
me_entity0_brush2.use_remesh_preserve_attributes = False
me_entity0_brush2.use_mirror_vertex_groups = False
me_entity0_brush2.update()
me_entity0_brush34 = bpy.data.meshes.new('entity0_brush34')
me_entity0_brush34.from_pydata([(544.0, -64.0, -320.0), (544.0, 112.0, -320.0), (352.0, 112.0, -320.0), (352.0, -64.0, -320.0), (544.0, 112.0, -512.0), (544.0, -64.0, -512.0), (352.0, -64.0, -512.0), (352.0, 112.0, -512.0)], [], [(0, 1, 2, 3), (4, 5, 6, 7), (5, 0, 3, 6), (2, 7, 6, 3), (1, 4, 7, 2), (1, 0, 5, 4)])
_uv = me_entity0_brush34.uv_layers.new(name='UVMap')
_uv.uv.foreach_set('vector', [4.25, 0.5, 4.25, -0.875, 2.75, -0.875, 2.75, 0.5, 4.25, -0.875, 4.25, 0.5, 2.75, 0.5, 2.75, -0.875, 4.25, -4.0, 4.25, -2.5, 2.75, -2.5, 2.75, -4.0, 2.5, -0.875, 4.0, -0.875, 4.0, 0.5, 2.5, 0.5, 4.25, -2.5, 4.25, -4.0, 2.75, -4.0, 2.75, -2.5, 2.5, -0.875, 2.5, 0.5, 4.0, 0.5, 4.0, -0.875])
me_entity0_brush34.use_remesh_preserve_volume = False
me_entity0_brush34.use_remesh_preserve_attributes = False
me_entity0_brush34.use_mirror_vertex_groups = False
me_entity0_brush34.update()
me_entity0_brush28 = bpy.data.meshes.new('entity0_brush28')
me_entity0_brush28.from_pydata([(-224.0, 192.0, 1200.0), (-224.0, -64.0, 1200.0), (-224.0, -64.0, 1168.0), (-224.0, 192.0, 1168.0), (-512.0, -64.0, 1200.0), (-544.0, -64.0, 1168.0), (-544.0, 192.0, 1168.0), (-512.0, 192.0, 1200.0)], [], [(0, 1, 2, 3), (1, 4, 5, 2), (5, 6, 3, 2), (7, 0, 3, 6), (4, 7, 6, 5), (4, 1, 0, 7)])
_uv = me_entity0_brush28.uv_layers.new(name='UVMap')
_uv.uv.foreach_set('vector', [-9.375, -1.5, -9.375, 0.5, -9.125, 0.5, -9.125, -1.5, -1.75, 9.375, -4.0, 9.375, -4.25, 9.125, -1.75, 9.125, -4.25, 0.5, -4.25, -1.5, -1.75, -1.5, -1.75, 0.5, -4.0, 9.375, -1.75, 9.375, -1.75, 9.125, -4.25, 9.125, -9.375, 0.5, -9.375, -1.5, -9.125, -1.5, -9.125, 0.5, -4.0, 0.5, -1.75, 0.5, -1.75, -1.5, -4.0, -1.5])
me_entity0_brush28.use_remesh_preserve_volume = False
me_entity0_brush28.use_remesh_preserve_attributes = False
me_entity0_brush28.use_mirror_vertex_groups = False
me_entity0_brush28.update()
me_entity0_brush16 = bpy.data.meshes.new('entity0_brush16')
me_entity0_brush16.from_pydata([(-224.0, -64.0, 464.0), (-224.0, -64.0, 448.0), (-224.0, 48.0, 448.0), (-224.0, 48.0, 464.0), (-320.0, -64.0, 448.0), (-336.0, -64.0, 464.0), (-336.0, 48.0, 464.0), (-320.0, 48.0, 448.0)], [], [(0, 1, 2, 3), (4, 5, 6, 7), (1, 4, 7, 2), (5, 0, 3, 6), (3, 2, 7, 6), (0, 5, 4, 1)])
_uv = me_entity0_brush16.uv_layers.new(name='UVMap')
_uv.uv.foreach_set('vector', [-3.625, 0.5, -3.5, 0.5, -3.5, -0.375, -3.625, -0.375, -3.5, 0.5, -3.625, 0.5, -3.625, -0.375, -3.5, -0.375, -1.75, 0.5, -2.5, 0.5, -2.5, -0.375, -1.75, -0.375, -2.625, 0.5, -1.75, 0.5, -1.75, -0.375, -2.625, -0.375, -1.75, 3.625, -1.75, 3.5, -2.5, 3.5, -2.625, 3.625, -1.75, 3.625, -2.625, 3.625, -2.5, 3.5, -1.75, 3.5])
me_entity0_brush16.use_remesh_preserve_volume = False
me_entity0_brush16.use_remesh_preserve_attributes = False
me_entity0_brush16.use_mirror_vertex_groups = False
me_entity0_brush16.update()
me_entity0_brush3 = bpy.data.meshes.new('entity0_brush3')
me_entity0_brush3.from_pydata([(320.0, -64.0, 320.0), (320.0, -64.0, -320.0), (320.0, 0.0, -320.0), (320.0, 0.0, 320.0), (192.0, -64.0, -192.0), (192.0, -32.0, -192.0), (192.0, -64.0, 192.0), (192.0, -32.0, 192.0)], [], [(0, 1, 2, 3), (1, 4, 5, 2), (6, 0, 3, 7), (5, 7, 3, 2), (4, 6, 7, 5), (0, 6, 4, 1)])
_uv = me_entity0_brush3.uv_layers.new(name='UVMap')
_uv.uv.foreach_set('vector', [-2.5, 0.5, 2.5, 0.5, 2.5, 0.0, -2.5, 0.0, 2.5, 0.5, 1.5, 0.5, 1.5, 0.25, 2.5, 0.0, -1.5, 0.5, -2.5, 0.5, -2.5, 0.0, -1.5, 0.25, 1.5, -1.5, 1.5, 1.5, 2.5, 2.5, 2.5, -2.5, 1.5, 0.5, -1.5, 0.5, -1.5, 0.25, 1.5, 0.25, 2.5, 2.5, 1.5, 1.5, 1.5, -1.5, 2.5, -2.5])
me_entity0_brush3.use_remesh_preserve_volume = False
me_entity0_brush3.use_remesh_preserve_attributes = False
me_entity0_brush3.use_mirror_vertex_groups = False
me_entity0_brush3.update()
me_entity0_brush6 = bpy.data.meshes.new('entity0_brush6')
me_entity0_brush6.from_pydata([(320.0, -64.0, 448.0), (320.0, -64.0, 320.0), (320.0, 0.0, 320.0), (320.0, 0.0, 448.0), (-320.0, -64.0, 320.0), (-320.0, -64.0, 448.0), (-320.0, 0.0, 448.0), (-320.0, 0.0, 320.0)], [], [(0, 1, 2, 3), (4, 5, 6, 7), (1, 4, 7, 2), (5, 0, 3, 6), (3, 2, 7, 6), (0, 5, 4, 1)])
_uv = me_entity0_brush6.uv_layers.new(name='UVMap')
_uv.uv.foreach_set('vector', [-3.5, 0.5, -2.5, 0.5, -2.5, 0.0, -3.5, 0.0, -2.5, 0.5, -3.5, 0.5, -3.5, 0.0, -2.5, 0.0, 2.5, 0.5, -2.5, 0.5, -2.5, 0.0, 2.5, 0.0, -2.5, 0.5, 2.5, 0.5, 2.5, 0.0, -2.5, 0.0, 2.5, 3.5, 2.5, 2.5, -2.5, 2.5, -2.5, 3.5, 2.5, 3.5, -2.5, 3.5, -2.5, 2.5, 2.5, 2.5])
me_entity0_brush6.use_remesh_preserve_volume = False
me_entity0_brush6.use_remesh_preserve_attributes = False
me_entity0_brush6.use_mirror_vertex_groups = False
me_entity0_brush6.update()
me_entity0_brush1 = bpy.data.meshes.new('entity0_brush1')
me_entity0_brush1.from_pydata([(192.0, -64.0, -192.0), (320.0, -64.0, -320.0), (320.0, 0.0, -320.0), (192.0, -32.0, -192.0), (-320.0, -64.0, -320.0), (-192.0, -64.0, -192.0), (-192.0, -32.0, -192.0), (-320.0, 0.0, -320.0)], [], [(0, 1, 2, 3), (4, 5, 6, 7), (1, 4, 7, 2), (6, 3, 2, 7), (5, 0, 3, 6), (4, 1, 0, 5)])
_uv = me_entity0_brush1.uv_layers.new(name='UVMap')
_uv.uv.foreach_set('vector', [1.5, 0.5, 2.5, 0.5, 2.5, 0.0, 1.5, 0.25, 2.5, 0.5, 1.5, 0.5, 1.5, 0.25, 2.5, 0.0, 2.5, 0.5, -2.5, 0.5, -2.5, 0.0, 2.5, 0.0, -1.5, -1.5, 1.5, -1.5, 2.5, -2.5, -2.5, -2.5, -1.5, 0.5, 1.5, 0.5, 1.5, 0.25, -1.5, 0.25, -2.5, -2.5, 2.5, -2.5, 1.5, -1.5, -1.5, -1.5])
me_entity0_brush1.use_remesh_preserve_volume = False
me_entity0_brush1.use_remesh_preserve_attributes = False
me_entity0_brush1.use_mirror_vertex_groups = False
me_entity0_brush1.update()
me_entity0_brush22 = bpy.data.meshes.new('entity0_brush22')
me_entity0_brush22.from_pydata([(128.0, -64.0, 1200.0), (320.0, -64.0, 1200.0), (320.0, 384.0, 1200.0), (128.0, 384.0, 1200.0), (128.0, -64.0, 1168.0), (128.0, 384.0, 1168.0), (352.0, 384.0, 1168.0), (352.0, -64.0, 1168.0)], [], [(0, 1, 2, 3), (4, 0, 3, 5), (2, 6, 5, 3), (7, 4, 5, 6), (1, 7, 6, 2), (4, 7, 1, 0)])
_uv = me_entity0_brush22.uv_layers.new(name='UVMap')
_uv.uv.foreach_set('vector', [1.0, 0.5, 2.5, 0.5, 2.5, -3.0, 1.0, -3.0, -9.125, 0.5, -9.375, 0.5, -9.375, -3.0, -9.125, -3.0, 2.5, 9.375, 2.75, 9.125, 1.0, 9.125, 1.0, 9.375, 2.75, 0.5, 1.0, 0.5, 1.0, -3.0, 2.75, -3.0, -9.375, 0.5, -9.125, 0.5, -9.125, -3.0, -9.375, -3.0, 1.0, 9.125, 2.75, 9.125, 2.5, 9.375, 1.0, 9.375])
me_entity0_brush22.use_remesh_preserve_volume = False
me_entity0_brush22.use_remesh_preserve_attributes = False
me_entity0_brush22.use_mirror_vertex_groups = False
me_entity0_brush22.update()
me_entity0_brush9 = bpy.data.meshes.new('entity0_brush9')
me_entity0_brush9.from_pydata([(352.0, -64.0, -128.0), (352.0, -64.0, -512.0), (352.0, 192.0, -512.0), (352.0, 192.0, -128.0), (320.0, 192.0, -544.0), (320.0, 192.0, -128.0), (320.0, -64.0, -544.0), (320.0, -64.0, -128.0)], [], [(0, 1, 2, 3), (2, 4, 5, 3), (6, 7, 5, 4), (7, 0, 3, 5), (1, 6, 4, 2), (0, 7, 6, 1)])
_uv = me_entity0_brush9.uv_layers.new(name='UVMap')
_uv.uv.foreach_set('vector', [1.0, 0.5, 4.0, 0.5, 4.0, -1.5, 1.0, -1.5, 2.75, -4.0, 2.5, -4.25, 2.5, -1.0, 2.75, -1.0, 4.25, 0.5, 1.0, 0.5, 1.0, -1.5, 4.25, -1.5, 2.5, 0.5, 2.75, 0.5, 2.75, -1.5, 2.5, -1.5, 4.0, 0.5, 4.25, 0.5, 4.25, -1.5, 4.0, -1.5, 2.75, -1.0, 2.5, -1.0, 2.5, -4.25, 2.75, -4.0])
me_entity0_brush9.use_remesh_preserve_volume = False
me_entity0_brush9.use_remesh_preserve_attributes = False
me_entity0_brush9.use_mirror_vertex_groups = False
me_entity0_brush9.update()

# ---- objects
ob_entity0_brush30 = bpy.data.objects.new('entity0_brush30', me_entity0_brush30)
ob_entity0_brush36 = bpy.data.objects.new('entity0_brush36', me_entity0_brush36)
ob_entity0_brush19 = bpy.data.objects.new('entity0_brush19', me_entity0_brush19)
ob_entity0_brush11 = bpy.data.objects.new('entity0_brush11', me_entity0_brush11)
ob_entity0_brush37 = bpy.data.objects.new('entity0_brush37', me_entity0_brush37)
ob_entity0_brush8 = bpy.data.objects.new('entity0_brush8', me_entity0_brush8)
ob_entity0_brush35 = bpy.data.objects.new('entity0_brush35', me_entity0_brush35)
ob_entity0_brush29 = bpy.data.objects.new('entity0_brush29', me_entity0_brush29)
ob_entity0_brush20 = bpy.data.objects.new('entity0_brush20', me_entity0_brush20)
ob_entity0_brush24 = bpy.data.objects.new('entity0_brush24', me_entity0_brush24)
ob_entity0_brush18 = bpy.data.objects.new('entity0_brush18', me_entity0_brush18)
ob_entity0_brush7 = bpy.data.objects.new('entity0_brush7', me_entity0_brush7)
ob_entity0_brush27 = bpy.data.objects.new('entity0_brush27', me_entity0_brush27)
ob_entity0_brush21 = bpy.data.objects.new('entity0_brush21', me_entity0_brush21)
ob_entity0_brush40 = bpy.data.objects.new('entity0_brush40', me_entity0_brush40)
ob_entity0_brush39 = bpy.data.objects.new('entity0_brush39', me_entity0_brush39)
ob_entity0_brush46 = bpy.data.objects.new('entity0_brush46', me_entity0_brush46)
ob_entity0_brush23 = bpy.data.objects.new('entity0_brush23', me_entity0_brush23)
ob_entity0_brush42 = bpy.data.objects.new('entity0_brush42', me_entity0_brush42)
ob_entity0_brush45 = bpy.data.objects.new('entity0_brush45', me_entity0_brush45)
ob_entity0_brush33 = bpy.data.objects.new('entity0_brush33', me_entity0_brush33)
ob_entity0_brush31 = bpy.data.objects.new('entity0_brush31', me_entity0_brush31)
ob_entity0_brush26 = bpy.data.objects.new('entity0_brush26', me_entity0_brush26)
ob_entity0_brush32 = bpy.data.objects.new('entity0_brush32', me_entity0_brush32)
ob_entity0_brush13 = bpy.data.objects.new('entity0_brush13', me_entity0_brush13)
ob_entity0_brush38 = bpy.data.objects.new('entity0_brush38', me_entity0_brush38)
ob_entity0_brush4 = bpy.data.objects.new('entity0_brush4', me_entity0_brush4)
ob_entity0_brush5 = bpy.data.objects.new('entity0_brush5', me_entity0_brush5)
ob_entity0_brush41 = bpy.data.objects.new('entity0_brush41', me_entity0_brush41)
ob_entity0_brush47 = bpy.data.objects.new('entity0_brush47', me_entity0_brush47)
ob_entity0_brush43 = bpy.data.objects.new('entity0_brush43', me_entity0_brush43)
ob_entity0_brush14 = bpy.data.objects.new('entity0_brush14', me_entity0_brush14)
ob_entity0_brush44 = bpy.data.objects.new('entity0_brush44', me_entity0_brush44)
ob_entity0_brush17 = bpy.data.objects.new('entity0_brush17', me_entity0_brush17)
ob_entity0_brush12 = bpy.data.objects.new('entity0_brush12', me_entity0_brush12)
ob_entity0_brush10 = bpy.data.objects.new('entity0_brush10', me_entity0_brush10)
ob_entity0_brush0 = bpy.data.objects.new('entity0_brush0', me_entity0_brush0)
ob_entity0_brush25 = bpy.data.objects.new('entity0_brush25', me_entity0_brush25)
ob_entity0_brush15 = bpy.data.objects.new('entity0_brush15', me_entity0_brush15)
ob_entity0_brush2 = bpy.data.objects.new('entity0_brush2', me_entity0_brush2)
ob_entity0_brush34 = bpy.data.objects.new('entity0_brush34', me_entity0_brush34)
ob_entity0_brush28 = bpy.data.objects.new('entity0_brush28', me_entity0_brush28)
ob_entity0_brush16 = bpy.data.objects.new('entity0_brush16', me_entity0_brush16)
ob_entity0_brush3 = bpy.data.objects.new('entity0_brush3', me_entity0_brush3)
ob_entity0_brush6 = bpy.data.objects.new('entity0_brush6', me_entity0_brush6)
ob_entity0_brush1 = bpy.data.objects.new('entity0_brush1', me_entity0_brush1)
ob_entity0_brush22 = bpy.data.objects.new('entity0_brush22', me_entity0_brush22)
ob_entity0_brush9 = bpy.data.objects.new('entity0_brush9', me_entity0_brush9)

# ---- transforms, parenting, visibility, modifiers, constraints
ob_entity0_brush30.location = (0.0, 0.0, 0.0)
ob_entity0_brush30.rotation_euler = (1.571, -0.0, 0.0)
ob_entity0_brush30.scale = (0.05, 0.05, 0.05)
ob_entity0_brush30.lineart.crease_threshold = 0.0
ob_entity0_brush36.location = (0.0, 0.0, 0.0)
ob_entity0_brush36.rotation_euler = (1.571, -0.0, 0.0)
ob_entity0_brush36.scale = (0.05, 0.05, 0.05)
ob_entity0_brush36.lineart.crease_threshold = 0.0
ob_entity0_brush19.location = (0.0, 0.0, 0.0)
ob_entity0_brush19.rotation_euler = (1.571, -0.0, 0.0)
ob_entity0_brush19.scale = (0.05, 0.05, 0.05)
ob_entity0_brush19.lineart.crease_threshold = 0.0
ob_entity0_brush11.location = (0.0, 0.0, 0.0)
ob_entity0_brush11.rotation_euler = (1.571, -0.0, 0.0)
ob_entity0_brush11.scale = (0.05, 0.05, 0.05)
ob_entity0_brush11.lineart.crease_threshold = 0.0
ob_entity0_brush37.location = (0.0, 0.0, 0.0)
ob_entity0_brush37.rotation_euler = (1.571, -0.0, 0.0)
ob_entity0_brush37.scale = (0.05, 0.05, 0.05)
ob_entity0_brush37.lineart.crease_threshold = 0.0
ob_entity0_brush8.location = (0.0, 0.0, 0.0)
ob_entity0_brush8.rotation_euler = (1.571, -0.0, 0.0)
ob_entity0_brush8.scale = (0.05, 0.05, 0.05)
ob_entity0_brush8.lineart.crease_threshold = 0.0
ob_entity0_brush35.location = (0.0, 0.0, 0.0)
ob_entity0_brush35.rotation_euler = (1.571, -0.0, 0.0)
ob_entity0_brush35.scale = (0.05, 0.05, 0.05)
ob_entity0_brush35.lineart.crease_threshold = 0.0
ob_entity0_brush29.location = (0.0, 0.0, 0.0)
ob_entity0_brush29.rotation_euler = (1.571, -0.0, 0.0)
ob_entity0_brush29.scale = (0.05, 0.05, 0.05)
ob_entity0_brush29.lineart.crease_threshold = 0.0
ob_entity0_brush20.location = (0.0, 0.0, 0.0)
ob_entity0_brush20.rotation_euler = (1.571, -0.0, 0.0)
ob_entity0_brush20.scale = (0.05, 0.05, 0.05)
ob_entity0_brush20.lineart.crease_threshold = 0.0
ob_entity0_brush24.location = (0.0, 0.0, 0.0)
ob_entity0_brush24.rotation_euler = (1.571, -0.0, 0.0)
ob_entity0_brush24.scale = (0.05, 0.05, 0.05)
ob_entity0_brush24.lineart.crease_threshold = 0.0
ob_entity0_brush18.location = (0.0, 0.0, 0.0)
ob_entity0_brush18.rotation_euler = (1.571, -0.0, 0.0)
ob_entity0_brush18.scale = (0.05, 0.05, 0.05)
ob_entity0_brush18.lineart.crease_threshold = 0.0
ob_entity0_brush7.location = (0.0, 0.0, 0.0)
ob_entity0_brush7.rotation_euler = (1.571, -0.0, 0.0)
ob_entity0_brush7.scale = (0.05, 0.05, 0.05)
ob_entity0_brush7.lineart.crease_threshold = 0.0
ob_entity0_brush27.location = (0.0, 0.0, 0.0)
ob_entity0_brush27.rotation_euler = (1.571, -0.0, 0.0)
ob_entity0_brush27.scale = (0.05, 0.05, 0.05)
ob_entity0_brush27.lineart.crease_threshold = 0.0
ob_entity0_brush21.location = (0.0, 0.0, 0.0)
ob_entity0_brush21.rotation_euler = (1.571, -0.0, 0.0)
ob_entity0_brush21.scale = (0.05, 0.05, 0.05)
ob_entity0_brush21.lineart.crease_threshold = 0.0
ob_entity0_brush40.location = (0.0, 0.0, 0.0)
ob_entity0_brush40.rotation_euler = (1.571, -0.0, 0.0)
ob_entity0_brush40.scale = (0.05, 0.05, 0.05)
ob_entity0_brush40.lineart.crease_threshold = 0.0
ob_entity0_brush39.location = (0.0, 0.0, 0.0)
ob_entity0_brush39.rotation_euler = (1.571, -0.0, 0.0)
ob_entity0_brush39.scale = (0.05, 0.05, 0.05)
ob_entity0_brush39.lineart.crease_threshold = 0.0
ob_entity0_brush46.location = (0.0, 0.0, 0.0)
ob_entity0_brush46.rotation_euler = (1.571, -0.0, 0.0)
ob_entity0_brush46.scale = (0.05, 0.05, 0.05)
ob_entity0_brush46.lineart.crease_threshold = 0.0
ob_entity0_brush23.location = (0.0, 0.0, 0.0)
ob_entity0_brush23.rotation_euler = (1.571, -0.0, 0.0)
ob_entity0_brush23.scale = (0.05, 0.05, 0.05)
ob_entity0_brush23.lineart.crease_threshold = 0.0
ob_entity0_brush42.location = (0.0, 0.0, 0.0)
ob_entity0_brush42.rotation_euler = (1.571, -0.0, 0.0)
ob_entity0_brush42.scale = (0.05, 0.05, 0.05)
ob_entity0_brush42.lineart.crease_threshold = 0.0
ob_entity0_brush45.location = (0.0, 0.0, 0.0)
ob_entity0_brush45.rotation_euler = (1.571, -0.0, 0.0)
ob_entity0_brush45.scale = (0.05, 0.05, 0.05)
ob_entity0_brush45.lineart.crease_threshold = 0.0
ob_entity0_brush33.location = (0.0, 0.0, 0.0)
ob_entity0_brush33.rotation_euler = (1.571, -0.0, 0.0)
ob_entity0_brush33.scale = (0.05, 0.05, 0.05)
ob_entity0_brush33.lineart.crease_threshold = 0.0
ob_entity0_brush31.location = (0.0, 0.0, 0.0)
ob_entity0_brush31.rotation_euler = (1.571, -0.0, 0.0)
ob_entity0_brush31.scale = (0.05, 0.05, 0.05)
ob_entity0_brush31.lineart.crease_threshold = 0.0
ob_entity0_brush26.location = (0.0, 0.0, 0.0)
ob_entity0_brush26.rotation_euler = (1.571, -0.0, 0.0)
ob_entity0_brush26.scale = (0.05, 0.05, 0.05)
ob_entity0_brush26.lineart.crease_threshold = 0.0
ob_entity0_brush32.location = (0.0, 0.0, 0.0)
ob_entity0_brush32.rotation_euler = (1.571, -0.0, 0.0)
ob_entity0_brush32.scale = (0.05, 0.05, 0.05)
ob_entity0_brush32.lineart.crease_threshold = 0.0
ob_entity0_brush13.location = (0.0, 0.0, 0.0)
ob_entity0_brush13.rotation_euler = (1.571, -0.0, 0.0)
ob_entity0_brush13.scale = (0.05, 0.05, 0.05)
ob_entity0_brush13.lineart.crease_threshold = 0.0
ob_entity0_brush38.location = (0.0, 0.0, 0.0)
ob_entity0_brush38.rotation_euler = (1.571, -0.0, 0.0)
ob_entity0_brush38.scale = (0.05, 0.05, 0.05)
ob_entity0_brush38.lineart.crease_threshold = 0.0
ob_entity0_brush4.location = (0.0, 0.0, 0.0)
ob_entity0_brush4.rotation_euler = (1.571, -0.0, 0.0)
ob_entity0_brush4.scale = (0.05, 0.05, 0.05)
ob_entity0_brush4.lineart.crease_threshold = 0.0
ob_entity0_brush5.location = (0.0, 0.0, 0.0)
ob_entity0_brush5.rotation_euler = (1.571, -0.0, 0.0)
ob_entity0_brush5.scale = (0.05, 0.05, 0.05)
ob_entity0_brush5.lineart.crease_threshold = 0.0
ob_entity0_brush41.location = (0.0, 0.0, 0.0)
ob_entity0_brush41.rotation_euler = (1.571, -0.0, 0.0)
ob_entity0_brush41.scale = (0.05, 0.05, 0.05)
ob_entity0_brush41.lineart.crease_threshold = 0.0
ob_entity0_brush47.location = (0.0, 0.0, 0.0)
ob_entity0_brush47.rotation_euler = (1.571, -0.0, 0.0)
ob_entity0_brush47.scale = (0.05, 0.05, 0.05)
ob_entity0_brush47.lineart.crease_threshold = 0.0
ob_entity0_brush43.location = (0.0, 0.0, 0.0)
ob_entity0_brush43.rotation_euler = (1.571, -0.0, 0.0)
ob_entity0_brush43.scale = (0.05, 0.05, 0.05)
ob_entity0_brush43.lineart.crease_threshold = 0.0
ob_entity0_brush14.location = (0.0, 0.0, 0.0)
ob_entity0_brush14.rotation_euler = (1.571, -0.0, 0.0)
ob_entity0_brush14.scale = (0.05, 0.05, 0.05)
ob_entity0_brush14.lineart.crease_threshold = 0.0
ob_entity0_brush44.location = (0.0, 0.0, 0.0)
ob_entity0_brush44.rotation_euler = (1.571, -0.0, 0.0)
ob_entity0_brush44.scale = (0.05, 0.05, 0.05)
ob_entity0_brush44.lineart.crease_threshold = 0.0
ob_entity0_brush17.location = (0.0, 0.0, 0.0)
ob_entity0_brush17.rotation_euler = (1.571, -0.0, 0.0)
ob_entity0_brush17.scale = (0.05, 0.05, 0.05)
ob_entity0_brush17.lineart.crease_threshold = 0.0
ob_entity0_brush12.location = (0.0, 0.0, 0.0)
ob_entity0_brush12.rotation_euler = (1.571, -0.0, 0.0)
ob_entity0_brush12.scale = (0.05, 0.05, 0.05)
ob_entity0_brush12.lineart.crease_threshold = 0.0
ob_entity0_brush10.location = (0.0, 0.0, 0.0)
ob_entity0_brush10.rotation_euler = (1.571, -0.0, 0.0)
ob_entity0_brush10.scale = (0.05, 0.05, 0.05)
ob_entity0_brush10.lineart.crease_threshold = 0.0
ob_entity0_brush0.location = (0.0, 0.0, 0.0)
ob_entity0_brush0.rotation_euler = (1.571, -0.0, 0.0)
ob_entity0_brush0.scale = (0.05, 0.05, 0.05)
ob_entity0_brush0.lineart.crease_threshold = 0.0
ob_entity0_brush25.location = (0.0, 0.0, 0.0)
ob_entity0_brush25.rotation_euler = (1.571, -0.0, 0.0)
ob_entity0_brush25.scale = (0.05, 0.05, 0.05)
ob_entity0_brush25.lineart.crease_threshold = 0.0
ob_entity0_brush15.location = (0.0, 0.0, 0.0)
ob_entity0_brush15.rotation_euler = (1.571, -0.0, 0.0)
ob_entity0_brush15.scale = (0.05, 0.05, 0.05)
ob_entity0_brush15.lineart.crease_threshold = 0.0
ob_entity0_brush2.location = (0.0, 0.0, 0.0)
ob_entity0_brush2.rotation_euler = (1.571, -0.0, 0.0)
ob_entity0_brush2.scale = (0.05, 0.05, 0.05)
ob_entity0_brush2.lineart.crease_threshold = 0.0
ob_entity0_brush34.location = (0.0, 0.0, 0.0)
ob_entity0_brush34.rotation_euler = (1.571, -0.0, 0.0)
ob_entity0_brush34.scale = (0.05, 0.05, 0.05)
ob_entity0_brush34.lineart.crease_threshold = 0.0
ob_entity0_brush28.location = (0.0, 0.0, 0.0)
ob_entity0_brush28.rotation_euler = (1.571, -0.0, 0.0)
ob_entity0_brush28.scale = (0.05, 0.05, 0.05)
ob_entity0_brush28.lineart.crease_threshold = 0.0
ob_entity0_brush16.location = (0.0, 0.0, 0.0)
ob_entity0_brush16.rotation_euler = (1.571, -0.0, 0.0)
ob_entity0_brush16.scale = (0.05, 0.05, 0.05)
ob_entity0_brush16.lineart.crease_threshold = 0.0
ob_entity0_brush3.location = (0.0, 0.0, 0.0)
ob_entity0_brush3.rotation_euler = (1.571, -0.0, 0.0)
ob_entity0_brush3.scale = (0.05, 0.05, 0.05)
ob_entity0_brush3.lineart.crease_threshold = 0.0
ob_entity0_brush6.location = (0.0, 0.0, 0.0)
ob_entity0_brush6.rotation_euler = (1.571, -0.0, 0.0)
ob_entity0_brush6.scale = (0.05, 0.05, 0.05)
ob_entity0_brush6.lineart.crease_threshold = 0.0
ob_entity0_brush1.location = (0.0, 0.0, 0.0)
ob_entity0_brush1.rotation_euler = (1.571, -0.0, 0.0)
ob_entity0_brush1.scale = (0.05, 0.05, 0.05)
ob_entity0_brush1.lineart.crease_threshold = 0.0
ob_entity0_brush22.location = (0.0, 0.0, 0.0)
ob_entity0_brush22.rotation_euler = (1.571, -0.0, 0.0)
ob_entity0_brush22.scale = (0.05, 0.05, 0.05)
ob_entity0_brush22.lineart.crease_threshold = 0.0
ob_entity0_brush9.location = (0.0, 0.0, 0.0)
ob_entity0_brush9.rotation_euler = (1.571, -0.0, 0.0)
ob_entity0_brush9.scale = (0.05, 0.05, 0.05)
ob_entity0_brush9.lineart.crease_threshold = 0.0

# ---- collection membership
col_collection_1.objects.link(ob_entity0_brush30)
col_collection_1.objects.link(ob_entity0_brush36)
col_collection_1.objects.link(ob_entity0_brush19)
col_collection_1.objects.link(ob_entity0_brush11)
col_collection_1.objects.link(ob_entity0_brush37)
col_collection_1.objects.link(ob_entity0_brush8)
col_collection_1.objects.link(ob_entity0_brush35)
col_collection_1.objects.link(ob_entity0_brush29)
col_collection_1.objects.link(ob_entity0_brush20)
col_collection_1.objects.link(ob_entity0_brush24)
col_collection_1.objects.link(ob_entity0_brush18)
col_collection_1.objects.link(ob_entity0_brush7)
col_collection_1.objects.link(ob_entity0_brush27)
col_collection_1.objects.link(ob_entity0_brush21)
col_collection_1.objects.link(ob_entity0_brush40)
col_collection_1.objects.link(ob_entity0_brush39)
col_collection_1.objects.link(ob_entity0_brush46)
col_collection_1.objects.link(ob_entity0_brush23)
col_collection_1.objects.link(ob_entity0_brush42)
col_collection_1.objects.link(ob_entity0_brush45)
col_collection_1.objects.link(ob_entity0_brush33)
col_collection_1.objects.link(ob_entity0_brush31)
col_collection_1.objects.link(ob_entity0_brush26)
col_collection_1.objects.link(ob_entity0_brush32)
col_collection_1.objects.link(ob_entity0_brush13)
col_collection_1.objects.link(ob_entity0_brush38)
col_collection_1.objects.link(ob_entity0_brush4)
col_collection_1.objects.link(ob_entity0_brush5)
col_collection_1.objects.link(ob_entity0_brush41)
col_collection_1.objects.link(ob_entity0_brush47)
col_collection_1.objects.link(ob_entity0_brush43)
col_collection_1.objects.link(ob_entity0_brush14)
col_collection_1.objects.link(ob_entity0_brush44)
col_collection_1.objects.link(ob_entity0_brush17)
col_collection_1.objects.link(ob_entity0_brush12)
col_collection_1.objects.link(ob_entity0_brush10)
col_collection_1.objects.link(ob_entity0_brush0)
col_collection_1.objects.link(ob_entity0_brush25)
col_collection_1.objects.link(ob_entity0_brush15)
col_collection_1.objects.link(ob_entity0_brush2)
col_collection_1.objects.link(ob_entity0_brush34)
col_collection_1.objects.link(ob_entity0_brush28)
col_collection_1.objects.link(ob_entity0_brush16)
col_collection_1.objects.link(ob_entity0_brush3)
col_collection_1.objects.link(ob_entity0_brush6)
col_collection_1.objects.link(ob_entity0_brush1)
col_collection_1.objects.link(ob_entity0_brush22)
col_collection_1.objects.link(ob_entity0_brush9)

# ---- scene / render settings (as saved in the file)
scene.frame_start = 1; scene.frame_end = 250; scene.frame_set(1)
scene.render.engine = 'BLENDER_EEVEE_NEXT'
scene.render.resolution_percentage = 50
scene.render.dither_intensity = 0.0
scene.cycles.use_denoising = False
scene.cycles.samples = 10
scene.cycles.sampling_pattern = 'TABULATED_SOBOL'
scene.cycles.light_sampling_threshold = 0.0
scene.cycles.use_adaptive_sampling = False
scene.cycles.use_light_tree = False
scene.cycles.blur_glossy = 0.0
scene.cycles.pixel_filter_type = 'GAUSSIAN'
scene.cycles.sample_clamp_indirect = 0.0
scene.view_settings.view_transform = 'Standard'
bpy.context.view_layer.update()

# ---- added for rendering (the .blend has no active camera and no usable light): camera, sun
cam_auto = bpy.data.cameras.new('AutoCamera')
cam_auto.lens = 50.0
cam_auto.sensor_width = 36.0
cam_auto.clip_end = 2753.32
ob_auto_camera = bpy.data.objects.new('AutoCamera', cam_auto)
scene.collection.objects.link(ob_auto_camera)
ob_auto_camera.location = (173.685, -231.462, 133.908)
ob_auto_camera.rotation_euler = (1.09748, -7.21219e-08, 0.694738)
scene.camera = ob_auto_camera
light_auto_sun = bpy.data.lights.new('AutoSun', 'SUN')
light_auto_sun.energy = 3.0
light_auto_sun.angle = 0.0523599
ob_auto_sun = bpy.data.objects.new('AutoSun', light_auto_sun)
scene.collection.objects.link(ob_auto_sun)
ob_auto_sun.rotation_euler = (0.872665, 0.174533, 0.523599)
bpy.context.view_layer.update()
